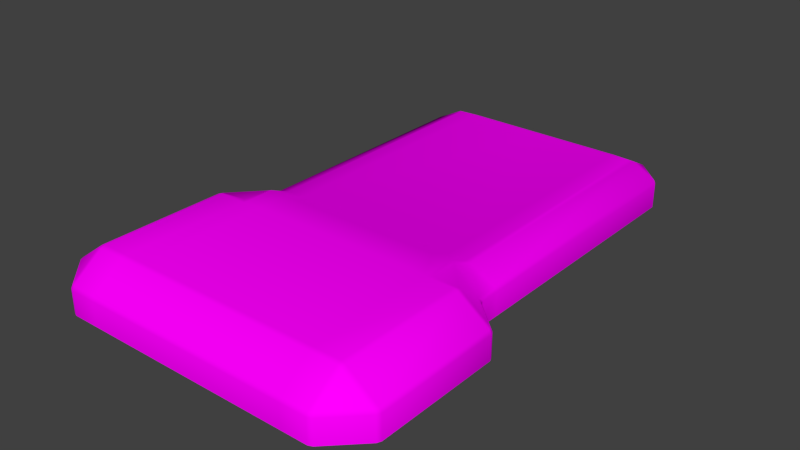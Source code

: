 # Source: SpeedPad.blend  (saved by Blender 2.76.0; exported with 4.5.12 LTS)
import bpy
from mathutils import Matrix  # noqa: F401  (used for matrix-valued properties, if any)

bpy.ops.wm.read_factory_settings(use_empty=True)
scene = bpy.context.scene
scene.name = 'Scene'

# ---- collections
col_collection_1 = bpy.data.collections.new('Collection 1'); scene.collection.children.link(col_collection_1)

# ---- images (referenced by path relative to the original .blend; pixels are not part of the script)
import os
ASSET_DIR = os.environ.get("B2B_ASSET_DIR", "")  # directory of the original .blend (textures are referenced by path, not embedded)
HERE = os.path.dirname(os.path.abspath(__file__))  # packed textures are extracted next to this script under _unpacked/

def load_image(name, relpath, width, height, colorspace="sRGB"):
    """Load a texture the original file referenced (path relative to the .blend, or extracted next to this script)."""
    p = next((c for c in (os.path.join(HERE, relpath), os.path.join(ASSET_DIR, relpath)) if relpath and os.path.exists(c)), "")
    if p:
        img = bpy.data.images.load(p, check_existing=True)
        img.name = name
    else:  # same state as the original file: an image datablock whose file is absent (Cycles renders it pink)
        img = bpy.data.images.new(name, width, height)
        img.source = "FILE"
        img.filepath = "//" + (relpath or name)
    img.colorspace_settings.name = colorspace
    return img
img_padocclusion = load_image('PadOcclusion', '', 512, 512, 'sRGB')

# ---- materials (node trees are filled in below, after node groups)
mat_material_001 = bpy.data.materials.new('Material.001')
mat_material_001.alpha_threshold = 0.0
mat_material_001.use_transparent_shadow = False
mat_material_001.roughness = 0.5

# ---- material node trees
mat_material_001.use_nodes = True; mat_material_001.node_tree.nodes.clear()
_N = mat_material_001.node_tree.nodes; _L = mat_material_001.node_tree.links
n0 = _N.new('ShaderNodeOutputMaterial'); n0.name = 'Material Output'; n0.location = (300, 300)
n1 = _N.new('ShaderNodeBsdfDiffuse'); n1.name = 'Diffuse BSDF'; n1.location = (10, 300)
n2 = _N.new('ShaderNodeTexImage'); n2.name = 'Image Texture'; n2.location = (-261, 319)
n2.width = 159
n2.image = img_padocclusion
_L.new(n1.outputs[0], n0.inputs[0])
_L.new(n2.outputs[0], n1.inputs[0])
n0.is_active_output = True

# ---- world
world_world = bpy.data.worlds.new('World'); scene.world = world_world
world_world.color = (0.05088, 0.05088, 0.05088)
world_world.use_sun_shadow = False
world_world.sun_shadow_jitter_overblur = 0.0
world_world.cycles.sampling_method = 'MANUAL'
world_world.cycles.sample_map_resolution = 256

# ---- meshes
me_cube_001 = bpy.data.meshes.new('Cube.001')
me_cube_001.from_pydata([(0.7823, 1.602, 0.07355), (1.0, -1.0, 0.4559), (1.0, 1.391, 0.07355), (1.0, 1.391, 0.2699), (1.0, -1.989, 0.4559), (1.0, -2.243, 0.2699), (1.0, -2.243, 0.07355), (1.0, -0.7674, 0.2699), (1.0, -0.7674, 0.07355), (1.256, -1.0, 0.2699), (1.256, -1.0, 0.07355), (1.256, -1.989, 0.2699), (1.256, -1.989, 0.07355), (0.7823, 1.391, 0.3867), (0.7823, -1.0, 0.4559), (0.7823, 1.602, 0.2703), (0.7823, -1.989, 0.4559), (0.7823, -2.243, 0.07355), (0.7823, -2.243, 0.2699), (0.7823, -0.7674, 0.4559), (1.0, -0.6074, 0.07355), (1.0, -0.6074, 0.2699), (0.7823, -0.6074, 0.3867), (0.6297, -1.0, 0.4559), (0.6297, -1.989, 0.4559), (0.6297, -2.243, 0.2699), (0.6297, -0.7674, 0.4559), (0.6297, 1.602, 0.2703), (0.6297, 1.391, 0.3867), (0.6297, 1.602, 0.07355), (0.6297, -2.243, 0.07355), (0.6297, -0.6074, 0.3867), (-0.7823, 1.602, 0.07355), (-1.0, -1.0, 0.4559), (-1.0, 1.391, 0.07355), (-1.0, 1.391, 0.2699), (0.0, 1.391, 0.3867), (0.0, -1.0, 0.4559), (-1.0, -1.989, 0.4559), (0.0, -1.989, 0.4559), (-1.0, -2.243, 0.2699), (-1.0, -2.243, 0.07355), (0.0, -2.243, 0.07355), (0.0, -2.243, 0.2699), (-1.0, -0.7674, 0.2699), (-1.0, -0.7674, 0.07355), (0.0, -0.7674, 0.4559), (-1.256, -1.0, 0.2699), (-1.256, -1.0, 0.07355), (-1.256, -1.989, 0.2699), (-1.256, -1.989, 0.07355), (0.0, 1.602, 0.07355), (0.0, 1.602, 0.2703), (-0.7823, 1.391, 0.3867), (-0.7823, -1.0, 0.4559), (-0.7823, 1.602, 0.2703), (-0.7823, -1.989, 0.4559), (-0.7823, -2.243, 0.07355), (-0.7823, -2.243, 0.2699), (-0.7823, -0.7674, 0.4559), (-1.0, -0.6074, 0.07355), (-1.0, -0.6074, 0.2699), (0.0, -0.6074, 0.3867), (-0.7823, -0.6074, 0.3867), (-0.6297, -1.0, 0.4559), (-0.6297, -1.989, 0.4559), (-0.6297, -2.243, 0.2699), (-0.6297, -0.7674, 0.4559), (-0.6297, 1.602, 0.2703), (-0.6297, 1.391, 0.3867), (-0.6297, 1.602, 0.07355), (-0.6297, -2.243, 0.07355), (-0.6297, -0.6074, 0.3867)], [], [(2, 0, 15, 3), (24, 39, 43, 25), (31, 28, 36, 62), (23, 37, 39, 24), (11, 4, 5), (25, 43, 42, 30), (11, 12, 10, 9), (23, 26, 46, 37), (21, 7, 8, 20), (8, 7, 9, 10), (28, 13, 15, 27), (1, 4, 11, 9), (1, 9, 7), (1, 7, 19, 14), (27, 15, 0, 29), (5, 18, 17, 6), (1, 14, 16, 4), (21, 3, 13, 22), (4, 16, 18, 5), (3, 15, 13), (11, 5, 6, 12), (7, 21, 22, 19), (3, 21, 20, 2), (26, 31, 62, 46), (19, 22, 31, 26), (52, 27, 29, 51), (36, 28, 27, 52), (14, 19, 26, 23), (18, 25, 30, 17), (14, 23, 24, 16), (22, 13, 28, 31), (16, 24, 25, 18), (34, 35, 55, 32), (65, 66, 43, 39), (72, 62, 36, 69), (64, 65, 39, 37), (49, 40, 38), (66, 71, 42, 43), (49, 47, 48, 50), (64, 37, 46, 67), (61, 60, 45, 44), (45, 48, 47, 44), (69, 68, 55, 53), (33, 47, 49, 38), (33, 44, 47), (33, 54, 59, 44), (68, 70, 32, 55), (40, 41, 57, 58), (33, 38, 56, 54), (61, 63, 53, 35), (38, 40, 58, 56), (35, 53, 55), (49, 50, 41, 40), (44, 59, 63, 61), (35, 34, 60, 61), (67, 46, 62, 72), (59, 67, 72, 63), (52, 51, 70, 68), (36, 52, 68, 69), (54, 64, 67, 59), (58, 57, 71, 66), (54, 56, 65, 64), (63, 72, 69, 53), (56, 58, 66, 65)])
me_cube_001.polygons.foreach_set('use_smooth', [True] * 64)
_uv = me_cube_001.uv_layers.new(name='UVMap')
_uv.uv.foreach_set('vector', [0.05305, 0.203, 0.1209, 0.1105, 0.1645, 0.1633, 0.1125, 0.2271, 0.7518, 0.4474, 0.9612, 0.4799, 0.942, 0.5903, 0.7287, 0.5505, 1.0, 0.0, 1.0, 0.9262, 0.5, 0.9262, 0.5, 0.0, 0.759, 0.1282, 0.9813, 0.1285, 0.9612, 0.4799, 0.7518, 0.4474, 0.5522, 0.4343, 0.6406, 0.4278, 0.618, 0.5128, 0.7287, 0.5505, 0.942, 0.5903, 0.9291, 0.6584, 0.7108, 0.617, 0.5522, 0.4343, 0.484, 0.4663, 0.4774, 0.134, 0.5408, 0.1493, 0.759, 0.1282, 0.7555, 0.0451, 0.9813, 0.0451, 0.9813, 0.1285, 0.08706, 0.8538, 0.08304, 0.907, 0.01868, 0.9021, 0.02263, 0.8497, 0.5233, 0.01868, 0.5887, 0.04469, 0.5408, 0.1493, 0.4774, 0.134, 0.2291, 0.2208, 0.1831, 0.2281, 0.1645, 0.1633, 0.2086, 0.1451, 0.6364, 0.1381, 0.6406, 0.4278, 0.5522, 0.4343, 0.5408, 0.1493, 0.6364, 0.1381, 0.5408, 0.1493, 0.5887, 0.04469, 0.6364, 0.1381, 0.5887, 0.04469, 0.6996, 0.04787, 0.7079, 0.1308, 0.2086, 0.1451, 0.1645, 0.1633, 0.1209, 0.1105, 0.1764, 0.0778, 0.618, 0.5128, 0.6797, 0.5372, 0.6571, 0.6013, 0.582, 0.5691, 0.6364, 0.1381, 0.7079, 0.1308, 0.704, 0.44, 0.6406, 0.4278, 0.08706, 0.8538, 0.1125, 0.2271, 0.1831, 0.2281, 0.175, 0.8605, 0.6406, 0.4278, 0.704, 0.44, 0.6797, 0.5372, 0.618, 0.5128, 0.1125, 0.2271, 0.1645, 0.1633, 0.1831, 0.2281, 0.5522, 0.4343, 0.618, 0.5128, 0.582, 0.5691, 0.484, 0.4663, 0.08304, 0.907, 0.08706, 0.8538, 0.175, 0.8605, 0.1794, 0.9207, 0.1125, 0.2271, 0.08706, 0.8538, 0.02263, 0.8497, 0.05305, 0.203, 0.2293, 0.9181, 0.2273, 0.8597, 0.4396, 0.8578, 0.4401, 0.9161, 0.1794, 0.9207, 0.175, 0.8605, 0.2273, 0.8597, 0.2293, 0.9181, 0.5, 1.121, 1.0, 1.121, 1.0, 1.279, 0.5, 1.279, 0.5, 0.9262, 1.0, 0.9262, 1.0, 1.121, 0.5, 1.121, 0.7079, 0.1308, 0.6996, 0.04787, 0.7555, 0.0451, 0.759, 0.1282, 0.6797, 0.5372, 0.7287, 0.5505, 0.7108, 0.617, 0.6571, 0.6013, 0.7079, 0.1308, 0.759, 0.1282, 0.7518, 0.4474, 0.704, 0.44, 0.175, 0.8605, 0.1831, 0.2281, 0.2291, 0.2208, 0.2273, 0.8597, 0.704, 0.44, 0.7518, 0.4474, 0.7287, 0.5505, 0.6797, 0.5372, 0.05305, 0.203, 0.1125, 0.2271, 0.1645, 0.1633, 0.1209, 0.1105, 0.7518, 0.4474, 0.7287, 0.5505, 0.942, 0.5903, 0.9612, 0.4799, 0.0, 0.0, 0.5, 0.0, 0.5, 0.9262, 0.0, 0.9262, 0.759, 0.1282, 0.7518, 0.4474, 0.9612, 0.4799, 0.9813, 0.1285, 0.5522, 0.4343, 0.618, 0.5128, 0.6406, 0.4278, 0.7287, 0.5505, 0.7108, 0.617, 0.9291, 0.6584, 0.942, 0.5903, 0.5522, 0.4343, 0.5408, 0.1493, 0.4774, 0.134, 0.484, 0.4663, 0.759, 0.1282, 0.9813, 0.1285, 0.9813, 0.0451, 0.7555, 0.0451, 0.08706, 0.8538, 0.02263, 0.8497, 0.01868, 0.9021, 0.08304, 0.907, 0.5233, 0.01868, 0.4774, 0.134, 0.5408, 0.1493, 0.5887, 0.04469, 0.2291, 0.2208, 0.2086, 0.1451, 0.1645, 0.1633, 0.1831, 0.2281, 0.6364, 0.1381, 0.5408, 0.1493, 0.5522, 0.4343, 0.6406, 0.4278, 0.6364, 0.1381, 0.5887, 0.04469, 0.5408, 0.1493, 0.6364, 0.1381, 0.7079, 0.1308, 0.6996, 0.04787, 0.5887, 0.04469, 0.2086, 0.1451, 0.1764, 0.0778, 0.1209, 0.1105, 0.1645, 0.1633, 0.618, 0.5128, 0.582, 0.5691, 0.6571, 0.6013, 0.6797, 0.5372, 0.6364, 0.1381, 0.6406, 0.4278, 0.704, 0.44, 0.7079, 0.1308, 0.08706, 0.8538, 0.175, 0.8605, 0.1831, 0.2281, 0.1125, 0.2271, 0.6406, 0.4278, 0.618, 0.5128, 0.6797, 0.5372, 0.704, 0.44, 0.1125, 0.2271, 0.1831, 0.2281, 0.1645, 0.1633, 0.5522, 0.4343, 0.484, 0.4663, 0.582, 0.5691, 0.618, 0.5128, 0.08304, 0.907, 0.1794, 0.9207, 0.175, 0.8605, 0.08706, 0.8538, 0.1125, 0.2271, 0.05305, 0.203, 0.02263, 0.8497, 0.08706, 0.8538, 0.2293, 0.9181, 0.4401, 0.9161, 0.4396, 0.8578, 0.2273, 0.8597, 0.1794, 0.9207, 0.2293, 0.9181, 0.2273, 0.8597, 0.175, 0.8605, 0.5, 1.121, 0.5, 1.279, 0.0, 1.279, 0.0, 1.121, 0.5, 0.9262, 0.5, 1.121, 0.0, 1.121, 0.0, 0.9262, 0.7079, 0.1308, 0.759, 0.1282, 0.7555, 0.0451, 0.6996, 0.04787, 0.6797, 0.5372, 0.6571, 0.6013, 0.7108, 0.617, 0.7287, 0.5505, 0.7079, 0.1308, 0.704, 0.44, 0.7518, 0.4474, 0.759, 0.1282, 0.175, 0.8605, 0.2273, 0.8597, 0.2291, 0.2208, 0.1831, 0.2281, 0.704, 0.44, 0.6797, 0.5372, 0.7287, 0.5505, 0.7518, 0.4474])
me_cube_001.materials.append(mat_material_001)
me_cube_001.use_remesh_preserve_volume = False
me_cube_001.use_remesh_preserve_attributes = False
me_cube_001.use_mirror_vertex_groups = False
me_cube_001.update()

# ---- objects
ob_cube = bpy.data.objects.new('Cube', me_cube_001)

# ---- transforms, parenting, visibility, modifiers, constraints
ob_cube.location = (0.0, 0.0, 0.0)
ob_cube.lineart.crease_threshold = 0.0
_m = ob_cube.modifiers.new('Bevel', 'BEVEL')
_m.width = 0.018
_m.width_pct = 0.018
_m.angle_limit = 0.4782
_m.profile = 0.9381
_m.spread = 0.0

# ---- collection membership
col_collection_1.objects.link(ob_cube)

# ---- scene / render settings (as saved in the file)
scene.frame_start = 1; scene.frame_end = 250; scene.frame_set(1)
scene.render.engine = 'BLENDER_EEVEE_NEXT'
scene.render.resolution_percentage = 50
scene.render.fps = 60
scene.render.dither_intensity = 0.0
scene.cycles.use_denoising = False
scene.cycles.samples = 100
scene.cycles.sampling_pattern = 'TABULATED_SOBOL'
scene.cycles.light_sampling_threshold = 0.0
scene.cycles.use_adaptive_sampling = False
scene.cycles.use_light_tree = False
scene.cycles.blur_glossy = 0.0
scene.cycles.pixel_filter_type = 'GAUSSIAN'
scene.cycles.sample_clamp_indirect = 0.0
scene.cycles.bake_type = 'AO'
scene.view_settings.view_transform = 'Standard'
bpy.context.view_layer.update()

# ---- added for rendering (the .blend has no active camera and no usable light): camera, sun
cam_auto = bpy.data.cameras.new('AutoCamera')
cam_auto.lens = 50.0
cam_auto.sensor_width = 36.0
cam_auto.clip_end = 1000.0
ob_auto_camera = bpy.data.objects.new('AutoCamera', cam_auto)
scene.collection.objects.link(ob_auto_camera)
ob_auto_camera.location = (4.26392, -5.43719, 3.67587)
ob_auto_camera.rotation_euler = (1.09748, -7.21219e-08, 0.694738)
scene.camera = ob_auto_camera
light_auto_sun = bpy.data.lights.new('AutoSun', 'SUN')
light_auto_sun.energy = 3.0
light_auto_sun.angle = 0.0523599
ob_auto_sun = bpy.data.objects.new('AutoSun', light_auto_sun)
scene.collection.objects.link(ob_auto_sun)
ob_auto_sun.rotation_euler = (0.872665, 0.174533, 0.523599)
bpy.context.view_layer.update()
